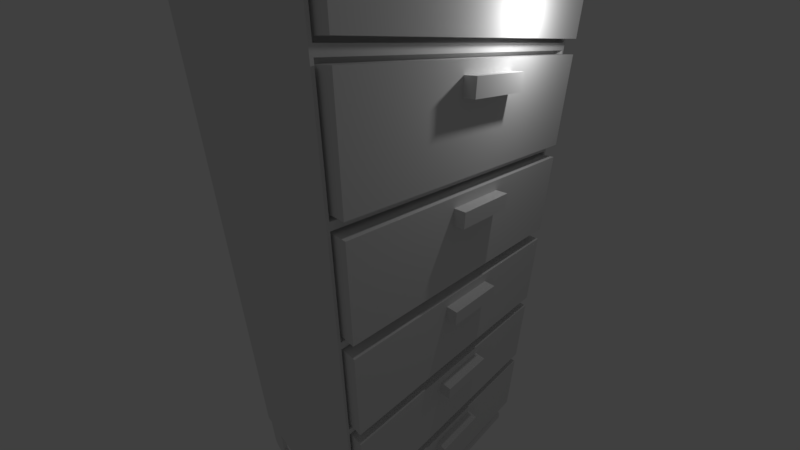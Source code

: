 # Source: filecabinet1.blend  (saved by Blender 2.79.0; exported with 4.5.12 LTS)
import bpy
from mathutils import Matrix  # noqa: F401  (used for matrix-valued properties, if any)

bpy.ops.wm.read_factory_settings(use_empty=True)
scene = bpy.context.scene
scene.name = 'Scene'

# ---- collections
col_collection_1 = bpy.data.collections.new('Collection 1'); scene.collection.children.link(col_collection_1)

# ---- materials (node trees are filled in below, after node groups)
mat_material = bpy.data.materials.new('Material')
mat_material.alpha_threshold = 0.0
mat_material.use_transparent_shadow = False
mat_material.roughness = 0.5
mat_material.line_color = (0.0, 0.0, 0.0, 1.0)

# ---- node groups
ng_auto_smooth = bpy.data.node_groups.new('Auto Smooth', 'GeometryNodeTree')
_s = ng_auto_smooth.interface.new_socket(name='Geometry', in_out='OUTPUT', socket_type='NodeSocketGeometry')
_s = ng_auto_smooth.interface.new_socket(name='Geometry', in_out='INPUT', socket_type='NodeSocketGeometry')
_s = ng_auto_smooth.interface.new_socket(name='Angle', in_out='INPUT', socket_type='NodeSocketFloat')
_s.subtype = 'ANGLE'
_s.min_value = 0.0
_s.max_value = 3.142
ng_auto_smooth.is_modifier = True
_N = ng_auto_smooth.nodes; _L = ng_auto_smooth.links
n0 = _N.new('NodeGroupOutput'); n0.name = 'Group Output'; n0.location = (480, -100)
n1 = _N.new('NodeGroupInput'); n1.name = 'Group Input'; n1.location = (-420, -300)
n2 = _N.new('NodeGroupInput'); n2.name = 'Group Input.001'; n2.location = (-60, -100)
n3 = _N.new('GeometryNodeSetShadeSmooth'); n3.name = 'Set Shade Smooth'; n3.location = (120, -100)
n3.domain = 'EDGE'
n4 = _N.new('GeometryNodeSetShadeSmooth'); n4.name = 'Set Shade Smooth.001'; n4.location = (300, -100)
n5 = _N.new('GeometryNodeInputMeshEdgeAngle'); n5.name = 'Edge Angle'; n5.location = (-420, -220)
n6 = _N.new('GeometryNodeInputEdgeSmooth'); n6.name = 'Is Edge Smooth'; n6.location = (-60, -160)
n7 = _N.new('GeometryNodeInputShadeSmooth'); n7.name = 'Is Face Smooth'; n7.location = (-240, -340)
n8 = _N.new('FunctionNodeBooleanMath'); n8.name = 'Boolean Math'; n8.location = (-60, -220)
n9 = _N.new('FunctionNodeCompare'); n9.name = 'Compare'; n9.location = (-240, -180)
n9.operation = 'LESS_EQUAL'
_L.new(n5.outputs[0], n9.inputs[0])
_L.new(n4.outputs[0], n0.inputs[0])
_L.new(n1.outputs[1], n9.inputs[1])
_L.new(n9.outputs[0], n8.inputs[0])
_L.new(n7.outputs[0], n8.inputs[1])
_L.new(n2.outputs[0], n3.inputs[0])
_L.new(n6.outputs[0], n3.inputs[1])
_L.new(n3.outputs[0], n4.inputs[0])
_L.new(n8.outputs[0], n3.inputs[2])
n0.is_active_output = True

# ---- material node trees

# ---- world
world_world = bpy.data.worlds.new('World'); scene.world = world_world
world_world.color = (0.05088, 0.05088, 0.05088)
world_world.use_sun_shadow = False
world_world.sun_shadow_jitter_overblur = 0.0
world_world.cycles.sampling_method = 'MANUAL'

# ---- cameras
cam_camera = bpy.data.cameras.new('Camera')
cam_camera.clip_end = 100.0
cam_camera.lens = 14.66
cam_camera.sensor_width = 32.0
cam_camera.sensor_height = 18.0
cam_camera.ortho_scale = 7.314
cam_camera.dof.focus_distance = 0.0
cam_camera.dof.aperture_fstop = 128.0

# ---- lights
light_lamp = bpy.data.lights.new('Lamp', 'POINT')
light_lamp.transmission_factor = 0.0
light_lamp.cutoff_distance = 30.0
light_lamp.energy = 100.0
light_lamp.shadow_buffer_clip_start = 1.001
light_lamp.shadow_soft_size = 0.1
light_lamp.shadow_maximum_resolution = 0.006
light_lamp.use_absolute_resolution = True

# ---- meshes
me_cube = bpy.data.meshes.new('Cube')
me_cube.from_pydata([(2.765, 3.718, -7.88), (2.765, -3.718, -7.88), (-2.765, -3.581, -8.017), (-2.765, 3.581, -8.017), (2.765, 3.718, -5.254), (2.765, 3.718, -2.627), (2.765, 3.718, 0.0), (2.765, 3.718, 2.627), (2.765, 3.718, 5.254), (2.765, -3.718, -5.254), (2.765, -3.718, -2.627), (2.765, -3.718, 0.0), (2.765, -3.718, 2.627), (2.765, -3.718, 5.254), (-2.765, -3.718, -5.254), (-2.765, -3.718, -2.627), (-2.765, -3.718, 0.0), (-2.765, -3.718, 2.627), (-2.765, -3.718, 5.254), (-2.765, 3.718, -5.254), (-2.765, 3.718, -2.627), (-2.765, 3.718, 0.0), (-2.765, 3.718, 2.627), (-2.765, 3.718, 5.254), (2.765, 3.587, 5.428), (2.765, 3.587, 7.706), (2.765, -3.587, 7.706), (2.765, -3.587, 5.428), (2.765, 3.587, -7.706), (2.765, 3.587, -5.428), (2.765, -3.587, -5.428), (2.765, -3.587, -7.706), (2.765, 3.587, -5.079), (2.765, 3.587, -2.801), (2.765, -3.587, -2.801), (2.765, -3.587, -5.079), (2.765, 3.587, -2.453), (2.765, 3.587, -0.1741), (2.765, -3.587, -0.1741), (2.765, -3.587, -2.453), (2.765, 3.587, 0.1741), (2.765, 3.587, 2.453), (2.765, -3.587, 2.453), (2.765, -3.587, 0.1741), (2.765, 3.587, 2.801), (2.765, 3.587, 5.079), (2.765, -3.587, 5.079), (2.765, -3.587, 2.801), (3.092, 3.587, 5.428), (3.092, 3.587, 7.706), (3.092, -3.587, 5.428), (3.092, -3.587, 7.706), (3.092, 3.587, -7.706), (3.092, 3.587, -5.428), (3.092, -3.587, -7.706), (3.092, -3.587, -5.428), (3.092, 3.587, -5.079), (3.092, 3.587, -2.801), (3.092, -3.587, -5.079), (3.092, -3.587, -2.801), (3.092, 3.587, -2.453), (3.092, 3.587, -0.1741), (3.092, -3.587, -2.453), (3.092, -3.587, -0.1741), (3.092, 3.587, 0.1741), (3.092, 3.587, 2.453), (3.092, -3.587, 0.1741), (3.092, -3.587, 2.453), (3.092, 3.587, 2.801), (3.092, 3.587, 5.079), (3.092, -3.587, 2.801), (3.092, -3.587, 5.079), (3.092, 0.7867, 7.054), (3.092, 0.7867, 7.448), (3.092, -0.7867, 7.448), (3.092, -0.7867, 7.054), (3.092, 0.7867, -6.08), (3.092, 0.7867, -5.686), (3.092, -0.7867, -5.686), (3.092, -0.7867, -6.08), (3.092, 0.7867, -3.453), (3.092, 0.7867, -3.059), (3.092, -0.7867, -3.059), (3.092, -0.7867, -3.453), (3.092, 0.7867, -0.8261), (3.092, 0.7867, -0.4326), (3.092, -0.7867, -0.4326), (3.092, -0.7867, -0.8261), (3.092, 0.7867, 1.801), (3.092, 0.7867, 2.194), (3.092, -0.7867, 2.194), (3.092, -0.7867, 1.801), (3.092, 0.7867, 4.427), (3.092, 0.7867, 4.821), (3.092, -0.7867, 4.821), (3.092, -0.7867, 4.427), (3.391, 0.7867, 7.054), (3.391, 0.7867, 7.448), (3.391, -0.7867, 7.054), (3.391, -0.7867, 7.448), (3.391, 0.7867, -6.08), (3.391, 0.7867, -5.686), (3.391, -0.7867, -6.08), (3.391, -0.7867, -5.686), (3.391, 0.7867, -3.453), (3.391, 0.7867, -3.059), (3.391, -0.7867, -3.453), (3.391, -0.7867, -3.059), (3.391, 0.7867, -0.8261), (3.391, 0.7867, -0.4326), (3.391, -0.7867, -0.8261), (3.391, -0.7867, -0.4326), (3.391, 0.7867, 1.801), (3.391, 0.7867, 2.194), (3.391, -0.7867, 1.801), (3.391, -0.7867, 2.194), (3.391, 0.7867, 4.427), (3.391, 0.7867, 4.821), (3.391, -0.7867, 4.427), (3.391, -0.7867, 4.821), (-1.994, 3.581, -8.017), (-1.994, -3.581, -8.017), (-1.994, 3.718, 5.254), (-1.994, 3.718, 2.627), (-1.994, 3.718, 0.0), (-1.994, 3.718, -2.627), (-1.994, 3.718, -5.254), (-1.994, -3.718, -5.254), (-1.994, -3.718, -2.627), (-1.994, -3.718, 0.0), (-1.994, -3.718, 2.627), (-1.994, -3.718, 5.254), (-1.994, 3.581, -8.727), (-2.765, 3.581, -8.727), (-1.994, -3.581, -8.727), (-2.765, -3.581, -8.727), (-1.994, 3.718, -9.229), (-1.994, -3.718, -9.229), (-2.427, 3.581, -9.229), (-2.765, 3.581, -8.892), (-2.482, 3.718, -9.045), (-2.532, 3.581, -9.213), (-2.626, 3.581, -9.165), (-2.7, 3.581, -9.09), (-2.748, 3.581, -8.996), (-2.765, -3.581, -8.892), (-2.427, -3.581, -9.229), (-2.482, -3.718, -9.045), (-2.748, -3.581, -8.996), (-2.7, -3.581, -9.09), (-2.626, -3.581, -9.165), (-2.532, -3.581, -9.213), (2.808, -3.718, -8.918), (2.481, -3.581, -8.727), (2.802, -3.718, -8.869), (2.783, -3.718, -8.823), (2.753, -3.718, -8.783), (2.713, -3.718, -8.753), (2.667, -3.718, -8.734), (2.481, 3.581, -8.727), (2.808, 3.718, -8.918), (2.667, 3.718, -8.734), (2.713, 3.718, -8.753), (2.753, 3.718, -8.783), (2.783, 3.718, -8.823), (2.802, 3.718, -8.869), (2.481, -3.581, -9.229), (2.808, -3.718, -9.038), (2.667, -3.718, -9.223), (2.713, -3.718, -9.204), (2.753, -3.718, -9.173), (2.783, -3.718, -9.134), (2.802, -3.718, -9.088), (2.808, 3.718, -9.038), (2.481, 3.581, -9.229), (2.802, 3.718, -9.088), (2.783, 3.718, -9.134), (2.753, 3.718, -9.173), (2.713, 3.718, -9.204), (2.667, 3.718, -9.223), (-3.014, -3.591, -7.754), (-3.014, 3.591, -7.754), (-3.014, -3.591, 5.254), (-3.014, -3.591, 7.754), (-3.014, 3.591, 5.254), (-3.014, 3.591, 7.754), (-3.014, -3.591, -5.254), (-3.014, -3.591, -2.627), (-3.014, -3.591, -1.453e-08), (-3.014, -3.591, 2.627), (-3.014, 3.591, -5.254), (-3.014, 3.591, -2.627), (-3.014, 3.591, -1.453e-08), (-3.014, 3.591, 2.627), (-3.014, -3.718, -7.88), (-3.014, 3.718, -7.88), (-3.014, -3.718, 5.254), (-3.014, 3.718, 5.254), (-3.014, -3.718, -5.254), (-3.014, -3.718, -2.627), (-3.014, -3.718, -3.064e-09), (-3.014, -3.718, 2.627), (-3.014, 3.718, -5.254), (-3.014, 3.718, -2.627), (-3.014, 3.718, -3.064e-09), (-3.014, 3.718, 2.627), (-2.922, -3.591, -5.254), (-2.922, 3.591, -5.254), (-2.922, -3.591, -2.627), (-2.922, 3.591, -2.627), (-2.922, -3.591, -8.808e-09), (-2.922, 3.591, -8.808e-09), (-2.922, -3.591, 2.627), (-2.922, 3.591, 2.627), (-2.922, -3.591, 5.254), (-2.922, 3.591, 5.254), (-2.922, -3.591, -7.754), (-2.922, 3.591, -7.754), (-2.922, -3.591, 7.754), (-2.922, 3.591, 7.754), (2.765, 3.652, 5.341), (2.765, 3.652, 7.793), (2.765, -3.652, 7.793), (2.765, -3.652, 5.341), (2.765, 3.652, 2.714), (2.765, 3.652, 5.166), (2.765, -3.652, 5.166), (2.765, -3.652, 2.714), (2.765, 3.652, 0.08704), (2.765, 3.652, 2.54), (2.765, -3.652, 2.54), (2.765, -3.652, 0.08704), (2.765, 3.652, -2.54), (2.765, 3.652, -0.08704), (2.765, -3.652, -0.08704), (2.765, -3.652, -2.54), (2.765, 3.652, -5.166), (2.765, 3.652, -2.714), (2.765, -3.652, -2.714), (2.765, -3.652, -5.166), (2.765, 3.652, -7.793), (2.765, 3.652, -5.341), (2.765, -3.652, -5.341), (2.765, -3.652, -7.793), (2.562, 3.587, 5.428), (2.562, 3.587, 7.706), (2.562, -3.587, 5.428), (2.562, -3.587, 7.706), (2.562, 3.652, 7.793), (2.562, -3.652, 7.793), (2.562, -3.652, 5.341), (2.562, 3.587, -7.706), (2.562, 3.587, -5.428), (2.562, -3.587, -7.706), (2.562, -3.587, -5.428), (2.562, 3.652, -5.341), (2.562, -3.652, -5.341), (2.562, -3.652, -7.793), (2.562, 3.587, -5.079), (2.562, 3.587, -2.801), (2.562, -3.587, -5.079), (2.562, -3.587, -2.801), (2.562, 3.652, -2.714), (2.562, -3.652, -2.714), (2.562, -3.652, -5.166), (2.562, 3.587, -2.453), (2.562, 3.587, -0.1741), (2.562, -3.587, -2.453), (2.562, -3.587, -0.1741), (2.562, 3.652, -0.08704), (2.562, -3.652, -0.08704), (2.562, -3.652, -2.54), (2.562, 3.587, 0.1741), (2.562, 3.587, 2.453), (2.562, -3.587, 0.1741), (2.562, -3.587, 2.453), (2.562, 3.652, 2.54), (2.562, -3.652, 2.54), (2.562, -3.652, 0.08704), (2.562, 3.587, 2.801), (2.562, 3.587, 5.079), (2.562, -3.587, 2.801), (2.562, -3.587, 5.079), (2.562, 3.652, 5.166), (2.562, -3.652, 5.166), (2.562, -3.652, 2.714), (2.562, 3.652, 5.341), (2.562, 3.652, 2.714), (2.562, 3.652, 0.08704), (2.562, 3.652, -2.54), (2.562, 3.652, -5.166), (2.562, 3.652, -7.793), (2.765, 3.718, 7.874), (2.758, 3.711, 7.88), (2.765, 3.718, 7.875), (2.764, 3.717, 7.876), (2.764, 3.717, 7.877), (2.763, 3.716, 7.878), (2.762, 3.715, 7.879), (2.761, 3.714, 7.88), (2.76, 3.712, 7.88), (2.758, -3.711, 7.88), (2.765, -3.718, 7.874), (2.76, -3.712, 7.88), (2.761, -3.714, 7.88), (2.762, -3.715, 7.879), (2.763, -3.716, 7.878), (2.764, -3.717, 7.877), (2.764, -3.717, 7.876), (2.765, -3.718, 7.875), (-2.765, -3.711, 7.88), (-2.765, -3.718, 7.874), (-2.765, -3.712, 7.88), (-2.765, -3.714, 7.88), (-2.765, -3.715, 7.879), (-2.765, -3.716, 7.878), (-2.765, -3.717, 7.877), (-2.765, -3.717, 7.876), (-2.765, -3.718, 7.875), (-2.765, 3.718, 7.874), (-2.765, 3.711, 7.88), (-2.765, 3.718, 7.875), (-2.765, 3.717, 7.876), (-2.765, 3.717, 7.877), (-2.765, 3.716, 7.878), (-2.765, 3.715, 7.879), (-2.765, 3.714, 7.88), (-2.765, 3.712, 7.88), (-1.994, 3.711, 7.88), (-1.994, 3.718, 7.874), (-1.994, 3.712, 7.88), (-1.994, 3.714, 7.88), (-1.994, 3.715, 7.879), (-1.994, 3.716, 7.878), (-1.994, 3.717, 7.877), (-1.994, 3.717, 7.876), (-1.994, 3.718, 7.875), (-1.994, -3.718, 7.874), (-1.994, -3.711, 7.88), (-1.994, -3.718, 7.875), (-1.994, -3.717, 7.876), (-1.994, -3.717, 7.877), (-1.994, -3.716, 7.878), (-1.994, -3.715, 7.879), (-1.994, -3.714, 7.88), (-1.994, -3.712, 7.88), (-3.007, -3.711, 7.88), (-3.014, -3.718, 7.874), (-3.009, -3.712, 7.88), (-3.01, -3.714, 7.88), (-3.011, -3.715, 7.879), (-3.012, -3.716, 7.878), (-3.013, -3.717, 7.877), (-3.013, -3.717, 7.876), (-3.014, -3.718, 7.875), (-3.007, 3.711, 7.88), (-3.014, 3.718, 7.874), (-3.009, 3.712, 7.88), (-3.01, 3.714, 7.88), (-3.011, 3.715, 7.879), (-3.012, 3.716, 7.878), (-3.013, 3.717, 7.877), (-3.013, 3.717, 7.876), (-3.014, 3.718, 7.875), (-2.765, -3.718, -7.88), (-2.765, 3.718, -7.88), (-1.994, -3.718, -7.88), (-1.994, 3.718, -7.88), (-1.994, -3.718, -8.727), (-1.994, 3.718, -8.727), (-2.765, 3.718, -8.727), (-2.765, -3.718, -8.727), (-2.427, 3.718, -9.229), (-2.532, 3.718, -9.213), (-2.626, 3.718, -9.165), (-2.7, 3.718, -9.09), (-2.748, 3.718, -8.996), (-2.765, 3.718, -8.892), (-2.765, -3.718, -8.892), (-2.748, -3.718, -8.996), (-2.7, -3.718, -9.09), (-2.626, -3.718, -9.165), (-2.532, -3.718, -9.213), (-2.427, -3.718, -9.229), (-1.994, 3.581, -9.229), (-1.994, -3.581, -9.229), (2.618, 3.718, -8.727), (2.618, -3.718, -8.727), (2.618, -3.718, -9.229), (2.618, 3.718, -9.229)], [], [(174, 159, 384), (310, 320, 355, 346), (31, 28, 52, 54), (328, 320, 310, 338), (14, 15, 199, 198), (126, 367, 365, 19), (183, 182, 196, 347), (122, 123, 22, 23), (123, 124, 21, 22), (124, 125, 20, 21), (125, 126, 19, 20), (22, 21, 204, 205), (364, 14, 198, 194), (329, 122, 23, 319), (21, 20, 203, 204), (131, 337, 311, 18), (366, 127, 14, 364), (127, 128, 15, 14), (128, 129, 16, 15), (129, 130, 17, 16), (130, 131, 18, 17), (32, 33, 57, 56), (27, 24, 48, 50), (28, 29, 53, 52), (24, 25, 49, 48), (46, 47, 70, 71), (33, 32, 258, 259), (237, 238, 263, 262), (26, 25, 245, 247), (46, 45, 280, 282), (238, 239, 264, 263), (24, 27, 246, 244), (44, 47, 281, 279), (228, 229, 276, 288), (39, 38, 268, 267), (239, 236, 290, 264), (25, 24, 244, 245), (45, 44, 279, 280), (229, 230, 277, 276), (38, 37, 266, 268), (230, 231, 278, 277), (36, 39, 267, 265), (220, 221, 248, 286), (240, 241, 255, 291), (31, 30, 254, 253), (231, 228, 288, 278), (37, 36, 265, 266), (221, 222, 249, 248), (241, 242, 256, 255), (30, 29, 252, 254), (79, 76, 100, 102), (80, 81, 105, 104), (75, 72, 96, 98), (76, 77, 101, 100), (72, 73, 97, 96), (94, 95, 118, 119), (36, 37, 61, 60), (25, 26, 51, 49), (35, 32, 56, 58), (40, 41, 65, 64), (29, 30, 55, 53), (39, 36, 60, 62), (44, 45, 69, 68), (26, 27, 50, 51), (33, 34, 59, 57), (43, 40, 64, 66), (30, 31, 54, 55), (37, 38, 63, 61), (47, 44, 68, 70), (34, 35, 58, 59), (41, 42, 67, 65), (38, 39, 62, 63), (45, 46, 71, 69), (42, 43, 66, 67), (48, 49, 73, 72), (49, 51, 74, 73), (51, 50, 75, 74), (50, 48, 72, 75), (52, 53, 77, 76), (53, 55, 78, 77), (55, 54, 79, 78), (54, 52, 76, 79), (56, 57, 81, 80), (57, 59, 82, 81), (59, 58, 83, 82), (58, 56, 80, 83), (60, 61, 85, 84), (61, 63, 86, 85), (63, 62, 87, 86), (62, 60, 84, 87), (64, 65, 89, 88), (65, 67, 90, 89), (67, 66, 91, 90), (66, 64, 88, 91), (68, 69, 93, 92), (69, 71, 94, 93), (71, 70, 95, 94), (70, 68, 92, 95), (96, 97, 99, 98), (100, 101, 103, 102), (104, 105, 107, 106), (108, 109, 111, 110), (112, 113, 115, 114), (116, 117, 119, 118), (84, 85, 109, 108), (73, 74, 99, 97), (83, 80, 104, 106), (88, 89, 113, 112), (77, 78, 103, 101), (87, 84, 108, 110), (92, 93, 117, 116), (74, 75, 98, 99), (81, 82, 107, 105), (91, 88, 112, 114), (78, 79, 102, 103), (85, 86, 111, 109), (95, 92, 116, 118), (82, 83, 106, 107), (89, 90, 115, 113), (86, 87, 110, 111), (93, 94, 119, 117), (90, 91, 114, 115), (12, 13, 131, 130), (11, 12, 130, 129), (10, 11, 129, 128), (9, 10, 128, 127), (1, 9, 127, 366), (5, 4, 126, 125), (6, 5, 125, 124), (7, 6, 124, 123), (8, 7, 123, 122), (292, 302, 222, 221), (4, 0, 367, 126), (18, 311, 347, 196), (302, 13, 223, 222), (0, 1, 366, 367), (136, 369, 386, 161, 162, 163, 164, 165, 160, 173, 175, 176, 177, 178, 179, 389), (153, 174, 166), (366, 364, 371, 368), (365, 367, 369, 370), (385, 153, 166), (370, 369, 140, 377), (146, 134, 385), (368, 137, 388, 168, 169, 170, 171, 172, 167, 152, 154, 155, 156, 157, 158, 387), (134, 146, 151), (150, 134, 151), (368, 371, 378, 147), (137, 368, 147, 383), (372, 373, 140), (373, 374, 140), (374, 375, 140), (375, 376, 140), (376, 377, 140), (378, 379, 147), (379, 380, 147), (380, 381, 147), (381, 382, 147), (382, 383, 147), (149, 134, 150), (148, 134, 149), (145, 134, 148), (135, 121, 145), (2, 121, 135), (369, 136, 372, 140), (152, 160, 165, 154), (154, 165, 164, 155), (155, 164, 163, 156), (156, 163, 162, 157), (157, 162, 161, 158), (158, 161, 386, 387), (388, 389, 179, 168), (168, 179, 178, 169), (169, 178, 177, 170), (170, 177, 176, 171), (171, 176, 175, 172), (172, 175, 173, 167), (160, 152, 167, 173), (193, 192, 211, 213), (180, 186, 206, 216), (192, 191, 209, 211), (183, 185, 219, 218), (191, 190, 207, 209), (185, 184, 215, 219), (23, 22, 205, 197), (15, 16, 200, 199), (16, 17, 201, 200), (319, 23, 197, 356), (17, 18, 196, 201), (19, 365, 195, 202), (365, 364, 194, 195), (20, 19, 202, 203), (180, 181, 195, 194), (185, 183, 347, 356), (184, 185, 356, 197), (186, 180, 194, 198), (187, 186, 198, 199), (188, 187, 199, 200), (189, 188, 200, 201), (182, 189, 201, 196), (181, 190, 202, 195), (190, 191, 203, 202), (191, 192, 204, 203), (192, 193, 205, 204), (193, 184, 197, 205), (214, 218, 219, 215), (216, 206, 207, 217), (206, 208, 209, 207), (208, 210, 211, 209), (210, 212, 213, 211), (212, 214, 215, 213), (186, 187, 208, 206), (184, 193, 213, 215), (187, 188, 210, 208), (188, 189, 212, 210), (181, 180, 216, 217), (189, 182, 214, 212), (182, 183, 218, 214), (190, 181, 217, 207), (13, 8, 220, 223), (13, 302, 337, 131), (293, 328, 338, 301), (292, 8, 122, 329), (12, 7, 224, 227), (13, 12, 227, 226), (8, 13, 226, 225), (7, 8, 225, 224), (11, 6, 228, 231), (12, 11, 231, 230), (7, 12, 230, 229), (6, 7, 229, 228), (10, 5, 232, 235), (11, 10, 235, 234), (6, 11, 234, 233), (5, 6, 233, 232), (9, 4, 236, 239), (10, 9, 239, 238), (5, 10, 238, 237), (4, 5, 237, 236), (1, 0, 240, 243), (9, 1, 243, 242), (4, 9, 242, 241), (0, 4, 241, 240), (286, 248, 245, 244), (248, 249, 247, 245), (249, 250, 246, 247), (250, 286, 244, 246), (291, 255, 252, 251), (255, 256, 254, 252), (256, 257, 253, 254), (257, 291, 251, 253), (290, 262, 259, 258), (262, 263, 261, 259), (263, 264, 260, 261), (264, 290, 258, 260), (289, 269, 266, 265), (269, 270, 268, 266), (270, 271, 267, 268), (271, 289, 265, 267), (288, 276, 273, 272), (276, 277, 275, 273), (277, 278, 274, 275), (278, 288, 272, 274), (287, 283, 280, 279), (283, 284, 282, 280), (284, 285, 281, 282), (285, 287, 279, 281), (47, 46, 282, 281), (227, 224, 287, 285), (27, 26, 247, 246), (236, 237, 262, 290), (32, 35, 260, 258), (226, 227, 285, 284), (34, 33, 259, 261), (225, 226, 284, 283), (41, 40, 272, 273), (235, 232, 289, 271), (35, 34, 261, 260), (224, 225, 283, 287), (40, 43, 274, 272), (234, 235, 271, 270), (42, 41, 273, 275), (233, 234, 270, 269), (29, 28, 251, 252), (243, 240, 291, 257), (43, 42, 275, 274), (223, 220, 286, 250), (232, 233, 269, 289), (28, 31, 253, 251), (242, 243, 257, 256), (222, 223, 250, 249), (293, 301, 303, 300), (300, 303, 304, 299), (299, 304, 305, 298), (298, 305, 306, 297), (297, 306, 307, 296), (296, 307, 308, 295), (295, 308, 309, 294), (294, 309, 302, 292), (329, 319, 321, 336), (336, 321, 322, 335), (335, 322, 323, 334), (334, 323, 324, 333), (333, 324, 325, 332), (332, 325, 326, 331), (331, 326, 327, 330), (330, 327, 320, 328), (338, 310, 312, 345), (345, 312, 313, 344), (344, 313, 314, 343), (343, 314, 315, 342), (342, 315, 316, 341), (341, 316, 317, 340), (340, 317, 318, 339), (339, 318, 311, 337), (310, 346, 348, 312), (312, 348, 349, 313), (313, 349, 350, 314), (314, 350, 351, 315), (315, 351, 352, 316), (316, 352, 353, 317), (317, 353, 354, 318), (318, 354, 347, 311), (292, 329, 336, 294), (294, 336, 335, 295), (295, 335, 334, 296), (296, 334, 333, 297), (297, 333, 332, 298), (298, 332, 331, 299), (299, 331, 330, 300), (300, 330, 328, 293), (301, 338, 345, 303), (303, 345, 344, 304), (304, 344, 343, 305), (305, 343, 342, 306), (306, 342, 341, 307), (307, 341, 340, 308), (308, 340, 339, 309), (309, 339, 337, 302), (346, 355, 357, 348), (348, 357, 358, 349), (349, 358, 359, 350), (350, 359, 360, 351), (351, 360, 361, 352), (352, 361, 362, 353), (353, 362, 363, 354), (354, 363, 356, 347), (355, 320, 327, 357), (357, 327, 326, 358), (358, 326, 325, 359), (359, 325, 324, 360), (360, 324, 323, 361), (361, 323, 322, 362), (362, 322, 321, 363), (363, 321, 319, 356), (8, 292, 221, 220), (3, 2, 364, 365), (121, 120, 367, 366), (134, 121, 366, 368), (120, 132, 369, 367), (133, 3, 365, 370), (2, 135, 371, 364), (138, 141, 373, 372), (141, 142, 374, 373), (142, 143, 375, 374), (143, 144, 376, 375), (144, 139, 377, 376), (145, 148, 379, 378), (148, 149, 380, 379), (149, 150, 381, 380), (150, 151, 382, 381), (151, 146, 383, 382), (384, 138, 372, 136), (146, 385, 137, 383), (135, 145, 378, 371), (139, 133, 370, 377), (159, 153, 387, 386), (166, 174, 389, 388), (153, 134, 368, 387), (385, 166, 388, 137), (132, 159, 386, 369), (174, 384, 136, 389), (159, 132, 384), (138, 132, 141), (141, 132, 142), (142, 132, 143), (143, 132, 144), (132, 139, 144), (139, 120, 133), (133, 120, 3), (120, 2, 3), (153, 159, 174), (145, 121, 134), (134, 153, 385), (132, 120, 139), (120, 121, 2), (132, 138, 384)])
me_cube.polygons.foreach_set('use_smooth', [True] * 396)
me_cube.materials.append(mat_material)
me_cube.use_remesh_preserve_volume = False
me_cube.use_remesh_preserve_attributes = False
me_cube.use_mirror_vertex_groups = False
me_cube.update()

# ---- objects
ob_cube = bpy.data.objects.new('Cube', me_cube)
ob_lamp = bpy.data.objects.new('Lamp', light_lamp)
ob_camera = bpy.data.objects.new('Camera', cam_camera)

# ---- transforms, parenting, visibility, modifiers, constraints
ob_cube.location = (0.0, 0.0, 0.0)
ob_cube.lock_rotations_4d = False
ob_cube.empty_display_type = 'ARROWS'
ob_cube.lineart.crease_threshold = 0.0
_m = ob_cube.modifiers.new('Auto Smooth', 'NODES')
_m.node_group = ng_auto_smooth
_gi = [s.identifier for s in ng_auto_smooth.interface.items_tree if s.item_type == 'SOCKET' and s.in_out == 'INPUT']
_m[_gi[1]] = 0.5236  # Angle
ob_lamp.location = (4.076, 1.005, 5.904)
ob_lamp.rotation_euler = (0.6503, 0.05522, 1.866)
ob_lamp.lock_rotations_4d = False
ob_lamp.empty_display_type = 'ARROWS'
ob_lamp.color = (0.0, 0.0, 0.0, 0.0)
ob_lamp.lineart.crease_threshold = 0.0
ob_camera.location = (7.481, -6.508, 5.344)
ob_camera.rotation_euler = (1.109, 0.0, 0.8149)
ob_camera.lock_rotations_4d = False
ob_camera.empty_display_type = 'ARROWS'
ob_camera.color = (0.0, 0.0, 0.0, 0.0)
ob_camera.display_type = 'WIRE'
ob_camera.lineart.crease_threshold = 0.0

# ---- collection membership
col_collection_1.objects.link(ob_cube)
col_collection_1.objects.link(ob_lamp)
col_collection_1.objects.link(ob_camera)

# ---- scene / render settings (as saved in the file)
scene.camera = ob_camera
scene.frame_start = 1; scene.frame_end = 250; scene.frame_set(1)
scene.render.engine = 'BLENDER_EEVEE_NEXT'
scene.render.resolution_percentage = 50
scene.render.dither_intensity = 0.0
scene.cycles.use_denoising = False
scene.cycles.samples = 128
scene.cycles.sampling_pattern = 'TABULATED_SOBOL'
scene.cycles.use_adaptive_sampling = False
scene.cycles.use_light_tree = False
scene.cycles.blur_glossy = 0.0
scene.cycles.sample_clamp_indirect = 0.0
scene.view_settings.view_transform = 'Standard'
bpy.context.view_layer.update()
